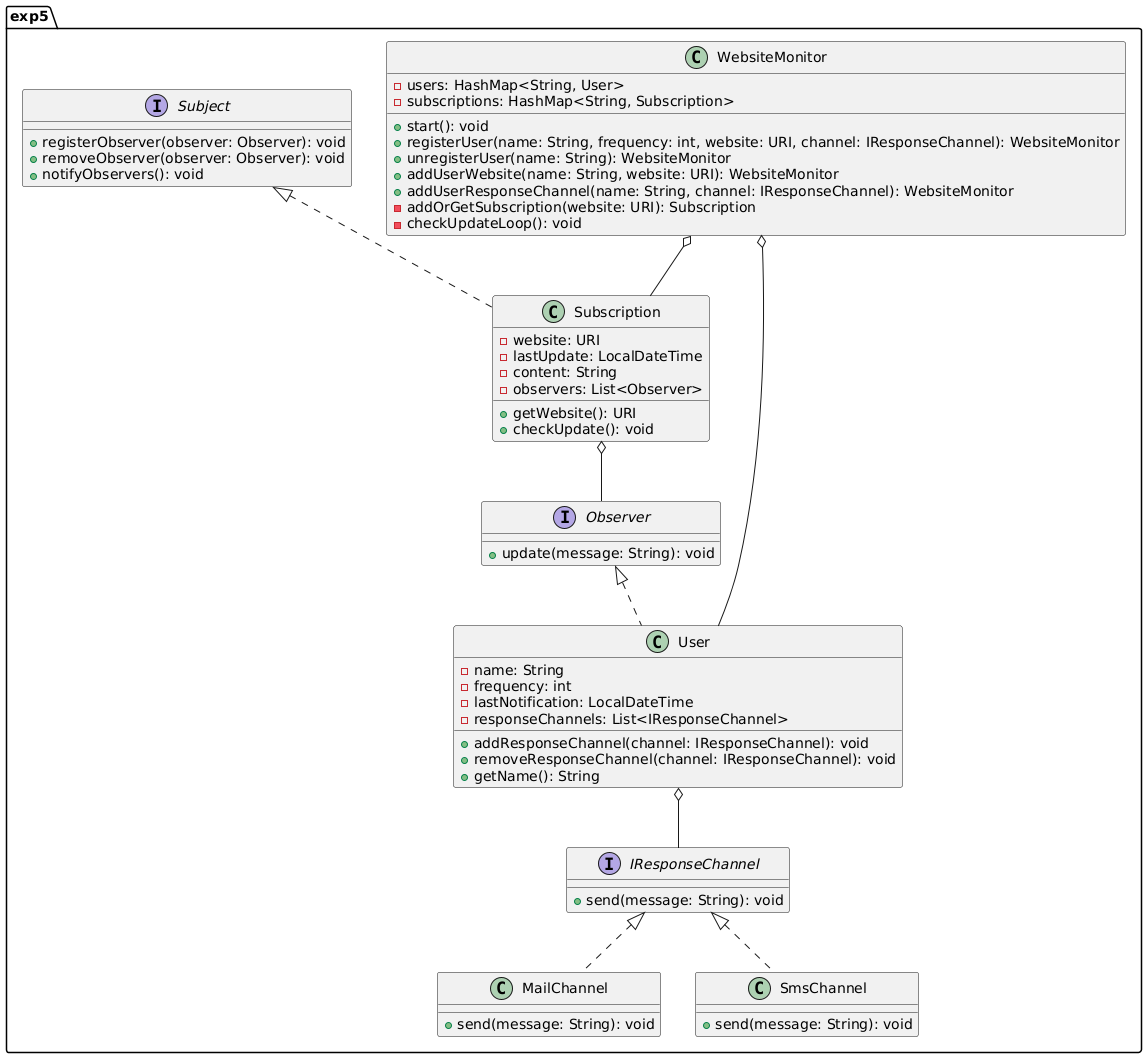

The diagram above was rendered by PlantUML. Its source (embedded in the PNG):
@startuml
' Package declaration
package "exp5" {
    ' Interfaces
    interface IResponseChannel {
        + send(message: String): void
    }

    interface Subject {
        + registerObserver(observer: Observer): void
        + removeObserver(observer: Observer): void
        + notifyObservers(): void
    }

    interface Observer {
        + update(message: String): void
    }

    ' Classes
    class WebsiteMonitor {
        - users: HashMap<String, User>
        - subscriptions: HashMap<String, Subscription>
        + start(): void
        + registerUser(name: String, frequency: int, website: URI, channel: IResponseChannel): WebsiteMonitor
        + unregisterUser(name: String): WebsiteMonitor
        + addUserWebsite(name: String, website: URI): WebsiteMonitor
        + addUserResponseChannel(name: String, channel: IResponseChannel): WebsiteMonitor
        - addOrGetSubscription(website: URI): Subscription
        - checkUpdateLoop(): void
    }

    class Subscription {
        - website: URI
        - lastUpdate: LocalDateTime
        - content: String
        - observers: List<Observer>
        + getWebsite(): URI
        + checkUpdate(): void
    }

    class User {
        - name: String
        - frequency: int
        - lastNotification: LocalDateTime
        - responseChannels: List<IResponseChannel>
        + addResponseChannel(channel: IResponseChannel): void
        + removeResponseChannel(channel: IResponseChannel): void
        + getName(): String
    }

    class MailChannel {
        + send(message: String): void
    }

    class SmsChannel {
        + send(message: String): void
    }
}

' Relationships
Subject <|.. Subscription
Observer <|.. User
IResponseChannel <|.. MailChannel
IResponseChannel <|.. SmsChannel

WebsiteMonitor o-- User
WebsiteMonitor o-- Subscription
User o-- IResponseChannel
Subscription o-- Observer
@enduml